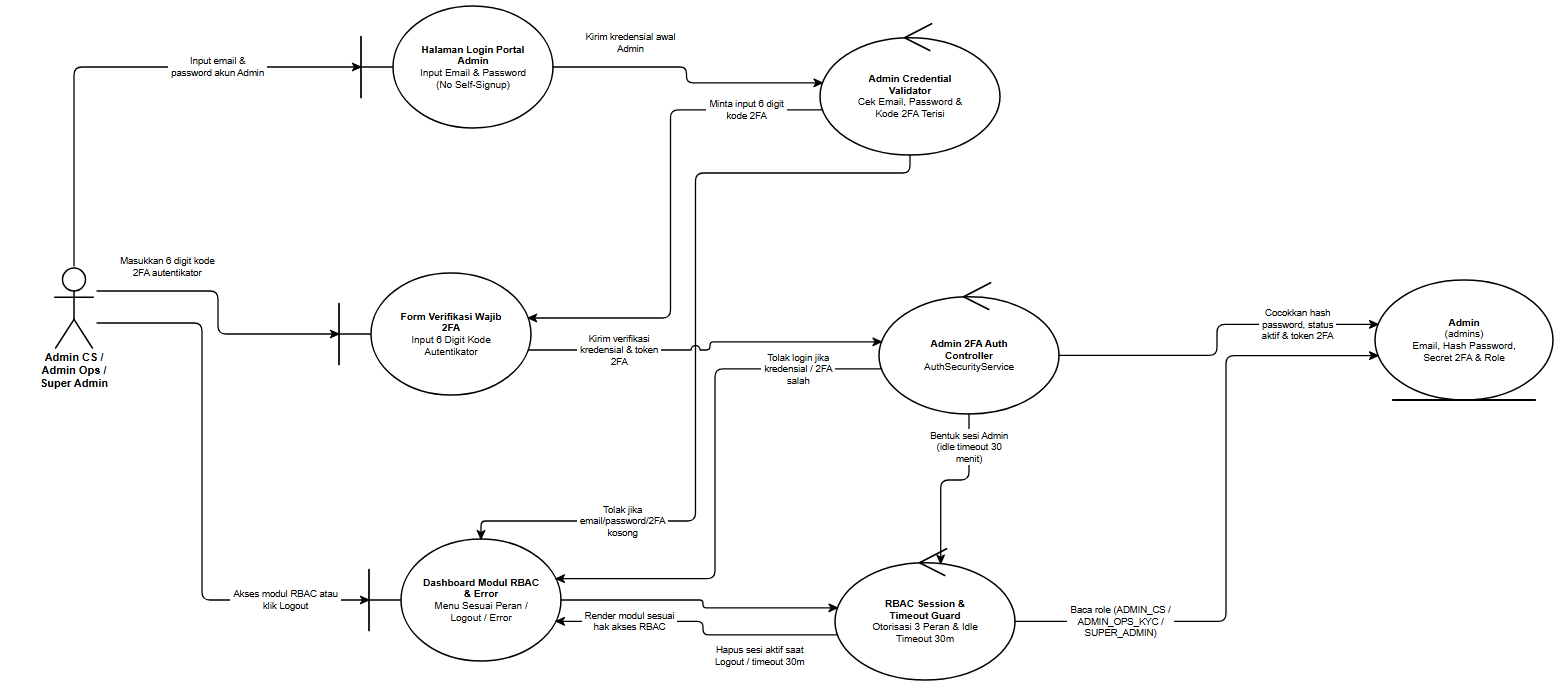

The diagram above was exported from draw.io. Its source (the exported page's mxGraphModel, read from the mxfile embedded in the PNG):
<mxGraphModel dx="1660" dy="790" grid="1" gridSize="10" guides="1" tooltips="1" connect="1" arrows="1" fold="1" page="1" pageScale="1" pageWidth="1660" pageHeight="790" background="#ffffff" math="0" shadow="0">
  <root>
    <mxCell id="0" />
    <mxCell id="1" parent="0" />
    <mxCell id="rd31_A_ADMIN" value="Admin CS /&lt;br&gt;Admin Ops /&lt;br&gt;Super Admin" style="shape=umlActor;verticalLabelPosition=bottom;verticalAlign=top;html=1;outlineConnect=0;fillColor=#ffffff;strokeColor=#000000;fontColor=#000000;fontFamily=Helvetica;fontSize=11;fontStyle=1;strokeWidth=1.5;" vertex="1" parent="1">
      <mxGeometry x="99" y="316" width="46" height="82" as="geometry" />
    </mxCell>
    <mxCell id="rd31_B_LOGIN" value="&lt;b&gt;Halaman Login Portal&lt;/b&gt;&lt;br&gt;&lt;b&gt;Admin&lt;/b&gt;&lt;br&gt;Input Email &amp;amp; Password&lt;br&gt;(No Self-Signup)" style="shape=umlBoundary;whiteSpace=wrap;html=1;align=center;verticalAlign=middle;spacingLeft=36;spacingRight=12;spacingTop=8;spacingBottom=8;fillColor=#ffffff;strokeColor=#000000;fontColor=#000000;fontFamily=Helvetica;fontSize=10;strokeWidth=1.5;" vertex="1" parent="1">
      <mxGeometry x="409" y="56" width="192" height="122" as="geometry" />
    </mxCell>
    <mxCell id="rd31_B_2FA" value="&lt;b&gt;Form Verifikasi Wajib&lt;/b&gt;&lt;br&gt;&lt;b&gt;2FA&lt;/b&gt;&lt;br&gt;Input 6 Digit Kode&lt;br&gt;Autentikator" style="shape=umlBoundary;whiteSpace=wrap;html=1;align=center;verticalAlign=middle;spacingLeft=36;spacingRight=12;spacingTop=8;spacingBottom=8;fillColor=#ffffff;strokeColor=#000000;fontColor=#000000;fontFamily=Helvetica;fontSize=10;strokeWidth=1.5;" vertex="1" parent="1">
      <mxGeometry x="387" y="323" width="192" height="122" as="geometry" />
    </mxCell>
    <mxCell id="rd31_B_DASH" value="&lt;b&gt;Dashboard Modul RBAC&lt;/b&gt;&lt;br&gt;&lt;b&gt;&amp;amp; Error&lt;/b&gt;&lt;br&gt;Menu Sesuai Peran /&lt;br&gt;Logout / Error" style="shape=umlBoundary;whiteSpace=wrap;html=1;align=center;verticalAlign=middle;spacingLeft=36;spacingRight=12;spacingTop=8;spacingBottom=8;fillColor=#ffffff;strokeColor=#000000;fontColor=#000000;fontFamily=Helvetica;fontSize=10;strokeWidth=1.5;" vertex="1" parent="1">
      <mxGeometry x="417" y="589" width="192" height="122" as="geometry" />
    </mxCell>
    <mxCell id="rd31_C_INPUT" value="&lt;b&gt;Admin Credential&lt;/b&gt;&lt;br&gt;&lt;b&gt;Validator&lt;/b&gt;&lt;br&gt;Cek Email, Password &amp;amp;&lt;br&gt;Kode 2FA Terisi" style="shape=umlControl;whiteSpace=wrap;html=1;align=center;verticalAlign=middle;spacingTop=18;spacingBottom=8;spacingLeft=12;spacingRight=12;fillColor=#ffffff;strokeColor=#000000;fontColor=#000000;fontFamily=Helvetica;fontSize=10;strokeWidth=1.5;" vertex="1" parent="1">
      <mxGeometry x="868" y="71" width="180" height="134" as="geometry" />
    </mxCell>
    <mxCell id="rd31_C_AUTH_2FA" value="&lt;b&gt;Admin 2FA Auth&lt;/b&gt;&lt;br&gt;&lt;b&gt;Controller&lt;/b&gt;&lt;br&gt;AuthSecurityService" style="shape=umlControl;whiteSpace=wrap;html=1;align=center;verticalAlign=middle;spacingTop=18;spacingBottom=8;spacingLeft=12;spacingRight=12;fillColor=#ffffff;strokeColor=#000000;fontColor=#000000;fontFamily=Helvetica;fontSize=10;strokeWidth=1.5;" vertex="1" parent="1">
      <mxGeometry x="927" y="330" width="180" height="134" as="geometry" />
    </mxCell>
    <mxCell id="rd31_C_RBAC" value="&lt;b&gt;RBAC Session &amp;amp;&lt;/b&gt;&lt;br&gt;&lt;b&gt;Timeout Guard&lt;/b&gt;&lt;br&gt;Otorisasi 3 Peran &amp;amp; Idle&lt;br&gt;Timeout 30m" style="shape=umlControl;whiteSpace=wrap;html=1;align=center;verticalAlign=middle;spacingTop=18;spacingBottom=8;spacingLeft=12;spacingRight=12;fillColor=#ffffff;strokeColor=#000000;fontColor=#000000;fontFamily=Helvetica;fontSize=10;strokeWidth=1.5;" vertex="1" parent="1">
      <mxGeometry x="883" y="596" width="180" height="134" as="geometry" />
    </mxCell>
    <mxCell id="rd31_E_ADMIN" value="&lt;b&gt;Admin&lt;/b&gt;&lt;br&gt;(admins)&lt;br&gt;Email, Hash Password,&lt;br&gt;Secret 2FA &amp;amp; Role" style="shape=umlEntity;whiteSpace=wrap;html=1;align=center;verticalAlign=middle;spacingBottom=8;spacingTop=8;spacingLeft=12;spacingRight=12;fillColor=#ffffff;strokeColor=#000000;fontColor=#000000;fontFamily=Helvetica;fontSize=10;strokeWidth=1.5;" vertex="1" parent="1">
      <mxGeometry x="1423" y="330" width="178" height="120" as="geometry" />
    </mxCell>
    <mxCell id="rd31_e1" value="Input email &amp;&lt;br&gt;password akun Admin" style="edgeStyle=none;rounded=1;arcSize=8;jumpStyle=arc;jumpSize=7;orthogonalLoop=1;jettySize=auto;html=1;exitX=0.5;exitY=0;exitDx=0;exitDy=0;exitPerimeter=0;entryX=0;entryY=0.5;entryDx=0;entryDy=0;entryPerimeter=0;endArrow=classic;endFill=1;startArrow=none;strokeColor=#000000;strokeWidth=1.3;fontSize=9.5;fontFamily=Helvetica;fontColor=#000000;labelBackgroundColor=#ffffff;" edge="1" parent="1" source="rd31_A_ADMIN" target="rd31_B_LOGIN">
      <mxGeometry x="0.4095" relative="1" as="geometry">
        <Array as="points">
          <mxPoint x="122" y="117" />
        </Array>
      </mxGeometry>
    </mxCell>
    <mxCell id="rd31_e2" value="Kirim kredensial awal&lt;br&gt;Admin" style="edgeStyle=none;rounded=1;arcSize=8;jumpStyle=arc;jumpSize=7;orthogonalLoop=1;jettySize=auto;html=1;exitX=1;exitY=0.5;exitDx=0;exitDy=0;exitPerimeter=0;entryX=0.0135;entryY=0.4613;entryDx=0;entryDy=0;entryPerimeter=0;endArrow=classic;endFill=1;startArrow=none;strokeColor=#000000;strokeWidth=1.3;fontSize=9.5;fontFamily=Helvetica;fontColor=#000000;labelBackgroundColor=#ffffff;" edge="1" parent="1" source="rd31_B_LOGIN" target="rd31_C_INPUT">
      <mxGeometry x="-0.4571" relative="1" as="geometry">
        <mxPoint x="0" y="-24" as="offset" />
        <Array as="points">
          <mxPoint x="734.5" y="117" />
          <mxPoint x="734.5" y="132.8" />
        </Array>
      </mxGeometry>
    </mxCell>
    <mxCell id="rd31_e3" value="Tolak jika&lt;br&gt;email/password/2FA&lt;br&gt;kosong" style="edgeStyle=none;rounded=1;arcSize=8;jumpStyle=arc;jumpSize=7;orthogonalLoop=1;jettySize=auto;html=1;exitX=0.5;exitY=1;exitDx=0;exitDy=0;exitPerimeter=0;entryX=0.5833;entryY=0;entryDx=0;entryDy=0;entryPerimeter=0;endArrow=classic;endFill=1;startArrow=none;strokeColor=#000000;strokeWidth=1.3;fontSize=9.5;fontFamily=Helvetica;fontColor=#000000;labelBackgroundColor=#ffffff;" edge="1" parent="1" source="rd31_C_INPUT" target="rd31_B_DASH">
      <mxGeometry x="0.6075" relative="1" as="geometry">
        <Array as="points">
          <mxPoint x="958" y="223" />
          <mxPoint x="743.5" y="223" />
          <mxPoint x="743.5" y="571" />
          <mxPoint x="529" y="571" />
        </Array>
      </mxGeometry>
    </mxCell>
    <mxCell id="rd31_e4" value="Minta input 6 digit&lt;br&gt;kode 2FA" style="edgeStyle=none;rounded=1;arcSize=8;jumpStyle=arc;jumpSize=7;orthogonalLoop=1;jettySize=auto;html=1;exitX=0.0135;exitY=0.6637;exitDx=0;exitDy=0;exitPerimeter=0;entryX=0.9854;entryY=0.369;entryDx=0;entryDy=0;entryPerimeter=0;endArrow=classic;endFill=1;startArrow=none;strokeColor=#000000;strokeWidth=1.3;fontSize=9.5;fontFamily=Helvetica;fontColor=#000000;labelBackgroundColor=#ffffff;" edge="1" parent="1" source="rd31_C_INPUT" target="rd31_B_2FA">
      <mxGeometry x="-0.6975" relative="1" as="geometry">
        <Array as="points">
          <mxPoint x="718.5" y="159.9" />
          <mxPoint x="718.5" y="368" />
        </Array>
      </mxGeometry>
    </mxCell>
    <mxCell id="rd31_e5" value="Masukkan 6 digit kode&lt;br&gt;2FA autentikator" style="edgeStyle=none;rounded=1;arcSize=8;jumpStyle=arc;jumpSize=7;orthogonalLoop=1;jettySize=auto;html=1;exitX=1;exitY=0.3049;exitDx=0;exitDy=0;exitPerimeter=0;entryX=0;entryY=0.5;entryDx=0;entryDy=0;entryPerimeter=0;endArrow=classic;endFill=1;startArrow=none;strokeColor=#000000;strokeWidth=1.3;fontSize=9.5;fontFamily=Helvetica;fontColor=#000000;labelBackgroundColor=#ffffff;" edge="1" parent="1" source="rd31_A_ADMIN" target="rd31_B_2FA">
      <mxGeometry x="-0.5075" relative="1" as="geometry">
        <mxPoint x="0" y="-24" as="offset" />
        <Array as="points">
          <mxPoint x="266" y="341" />
          <mxPoint x="266" y="384" />
        </Array>
      </mxGeometry>
    </mxCell>
    <mxCell id="rd31_e6" value="Kirim verifikasi&lt;br&gt;kredensial &amp; token&lt;br&gt;2FA" style="edgeStyle=none;rounded=1;arcSize=8;jumpStyle=arc;jumpSize=7;orthogonalLoop=1;jettySize=auto;html=1;exitX=0.9854;exitY=0.631;exitDx=0;exitDy=0;exitPerimeter=0;entryX=0.0135;entryY=0.4613;entryDx=0;entryDy=0;entryPerimeter=0;endArrow=classic;endFill=1;startArrow=none;strokeColor=#000000;strokeWidth=1.3;fontSize=9.5;fontFamily=Helvetica;fontColor=#000000;labelBackgroundColor=#ffffff;" edge="1" parent="1" source="rd31_B_2FA" target="rd31_C_AUTH_2FA">
      <mxGeometry x="-0.497" relative="1" as="geometry">
        <Array as="points">
          <mxPoint x="758" y="400" />
          <mxPoint x="758" y="391.8" />
        </Array>
      </mxGeometry>
    </mxCell>
    <mxCell id="rd31_e7" value="Cocokkan hash&lt;br&gt;password, status&lt;br&gt;aktif &amp; token 2FA" style="edgeStyle=none;rounded=1;arcSize=8;jumpStyle=arc;jumpSize=7;orthogonalLoop=1;jettySize=auto;html=1;exitX=1;exitY=0.5625;exitDx=0;exitDy=0;exitPerimeter=0;entryX=0.0173;entryY=0.3697;entryDx=0;entryDy=0;entryPerimeter=0;endArrow=classic;endFill=1;startArrow=none;strokeColor=#000000;strokeWidth=1.3;fontSize=9.5;fontFamily=Helvetica;fontColor=#000000;labelBackgroundColor=#ffffff;" edge="1" parent="1" source="rd31_C_AUTH_2FA" target="rd31_E_ADMIN">
      <mxGeometry x="0.5399" relative="1" as="geometry">
        <Array as="points">
          <mxPoint x="1265" y="405.4" />
          <mxPoint x="1265" y="374.4" />
        </Array>
      </mxGeometry>
    </mxCell>
    <mxCell id="rd31_e8" value="Tolak login jika&lt;br&gt;kredensial / 2FA&lt;br&gt;salah" style="edgeStyle=none;rounded=1;arcSize=8;jumpStyle=arc;jumpSize=7;orthogonalLoop=1;jettySize=auto;html=1;exitX=0.0135;exitY=0.6637;exitDx=0;exitDy=0;exitPerimeter=0;entryX=0.9738;entryY=0.3254;entryDx=0;entryDy=0;entryPerimeter=0;endArrow=classic;endFill=1;startArrow=none;strokeColor=#000000;strokeWidth=1.3;fontSize=9.5;fontFamily=Helvetica;fontColor=#000000;labelBackgroundColor=#ffffff;" edge="1" parent="1" source="rd31_C_AUTH_2FA" target="rd31_B_DASH">
      <mxGeometry x="-0.689" relative="1" as="geometry">
        <Array as="points">
          <mxPoint x="763" y="418.9" />
          <mxPoint x="763" y="628.7" />
        </Array>
      </mxGeometry>
    </mxCell>
    <mxCell id="rd31_e9" value="Bentuk sesi Admin&lt;br&gt;(idle timeout 30&lt;br&gt;menit)" style="edgeStyle=none;rounded=1;arcSize=8;jumpStyle=arc;jumpSize=7;orthogonalLoop=1;jettySize=auto;html=1;exitX=0.5;exitY=1;exitDx=0;exitDy=0;exitPerimeter=0;entryX=0.587;entryY=0.1317;entryDx=0;entryDy=0;entryPerimeter=0;endArrow=classic;endFill=1;startArrow=none;strokeColor=#000000;strokeWidth=1.3;fontSize=9.5;fontFamily=Helvetica;fontColor=#000000;labelBackgroundColor=#ffffff;" edge="1" parent="1" source="rd31_C_AUTH_2FA" target="rd31_C_RBAC">
      <mxGeometry x="-0.6292" relative="1" as="geometry">
        <Array as="points">
          <mxPoint x="1017" y="530" />
          <mxPoint x="988.7" y="530" />
        </Array>
      </mxGeometry>
    </mxCell>
    <mxCell id="rd31_e10" value="Baca role (ADMIN_CS /&lt;br&gt;ADMIN_OPS_KYC /&lt;br&gt;SUPER_ADMIN)" style="edgeStyle=none;rounded=1;arcSize=8;jumpStyle=arc;jumpSize=7;orthogonalLoop=1;jettySize=auto;html=1;exitX=1;exitY=0.5625;exitDx=0;exitDy=0;exitPerimeter=0;entryX=0.0173;entryY=0.6303;entryDx=0;entryDy=0;entryPerimeter=0;endArrow=classic;endFill=1;startArrow=none;strokeColor=#000000;strokeWidth=1.3;fontSize=9.5;fontFamily=Helvetica;fontColor=#000000;labelBackgroundColor=#ffffff;" edge="1" parent="1" source="rd31_C_RBAC" target="rd31_E_ADMIN">
      <mxGeometry x="-0.6644" relative="1" as="geometry">
        <Array as="points">
          <mxPoint x="1274" y="671.4" />
          <mxPoint x="1274" y="405.6" />
        </Array>
      </mxGeometry>
    </mxCell>
    <mxCell id="rd31_e11" value="Render modul sesuai&lt;br&gt;hak akses RBAC" style="edgeStyle=none;rounded=1;arcSize=8;jumpStyle=arc;jumpSize=7;orthogonalLoop=1;jettySize=auto;html=1;exitX=0.0135;exitY=0.6637;exitDx=0;exitDy=0;exitPerimeter=0;entryX=0.9738;entryY=0.6746;entryDx=0;entryDy=0;entryPerimeter=0;endArrow=classic;endFill=1;startArrow=none;strokeColor=#000000;strokeWidth=1.3;fontSize=9.5;fontFamily=Helvetica;fontColor=#000000;labelBackgroundColor=#ffffff;" edge="1" parent="1" source="rd31_C_RBAC" target="rd31_B_DASH">
      <mxGeometry x="0.5017" relative="1" as="geometry">
        <Array as="points">
          <mxPoint x="751" y="684.9" />
          <mxPoint x="751" y="671.3" />
        </Array>
      </mxGeometry>
    </mxCell>
    <mxCell id="rd31_e12" value="Akses modul RBAC atau&lt;br&gt;klik Logout" style="edgeStyle=none;rounded=1;arcSize=8;jumpStyle=arc;jumpSize=7;orthogonalLoop=1;jettySize=auto;html=1;exitX=1;exitY=0.6951;exitDx=0;exitDy=0;exitPerimeter=0;entryX=0;entryY=0.5;entryDx=0;entryDy=0;entryPerimeter=0;endArrow=classic;endFill=1;startArrow=none;strokeColor=#000000;strokeWidth=1.3;fontSize=9.5;fontFamily=Helvetica;fontColor=#000000;labelBackgroundColor=#ffffff;" edge="1" parent="1" source="rd31_A_ADMIN" target="rd31_B_DASH">
      <mxGeometry x="0.6958" relative="1" as="geometry">
        <Array as="points">
          <mxPoint x="250" y="373" />
          <mxPoint x="250" y="650" />
        </Array>
      </mxGeometry>
    </mxCell>
    <mxCell id="rd31_e13" value="Hapus sesi aktif saat&lt;br&gt;Logout / timeout 30m" style="edgeStyle=none;rounded=1;arcSize=8;jumpStyle=arc;jumpSize=7;orthogonalLoop=1;jettySize=auto;html=1;exitX=1;exitY=0.5;exitDx=0;exitDy=0;exitPerimeter=0;entryX=0.0135;entryY=0.4613;entryDx=0;entryDy=0;entryPerimeter=0;endArrow=classic;endFill=1;startArrow=none;strokeColor=#000000;strokeWidth=1.3;fontSize=9.5;fontFamily=Helvetica;fontColor=#000000;labelBackgroundColor=#ffffff;" edge="1" parent="1" source="rd31_B_DASH" target="rd31_C_RBAC">
      <mxGeometry x="0.4514" relative="1" as="geometry">
        <mxPoint x="0" y="48" as="offset" />
        <Array as="points">
          <mxPoint x="751" y="650" />
          <mxPoint x="751" y="657.8" />
        </Array>
      </mxGeometry>
    </mxCell>
  </root>
</mxGraphModel>